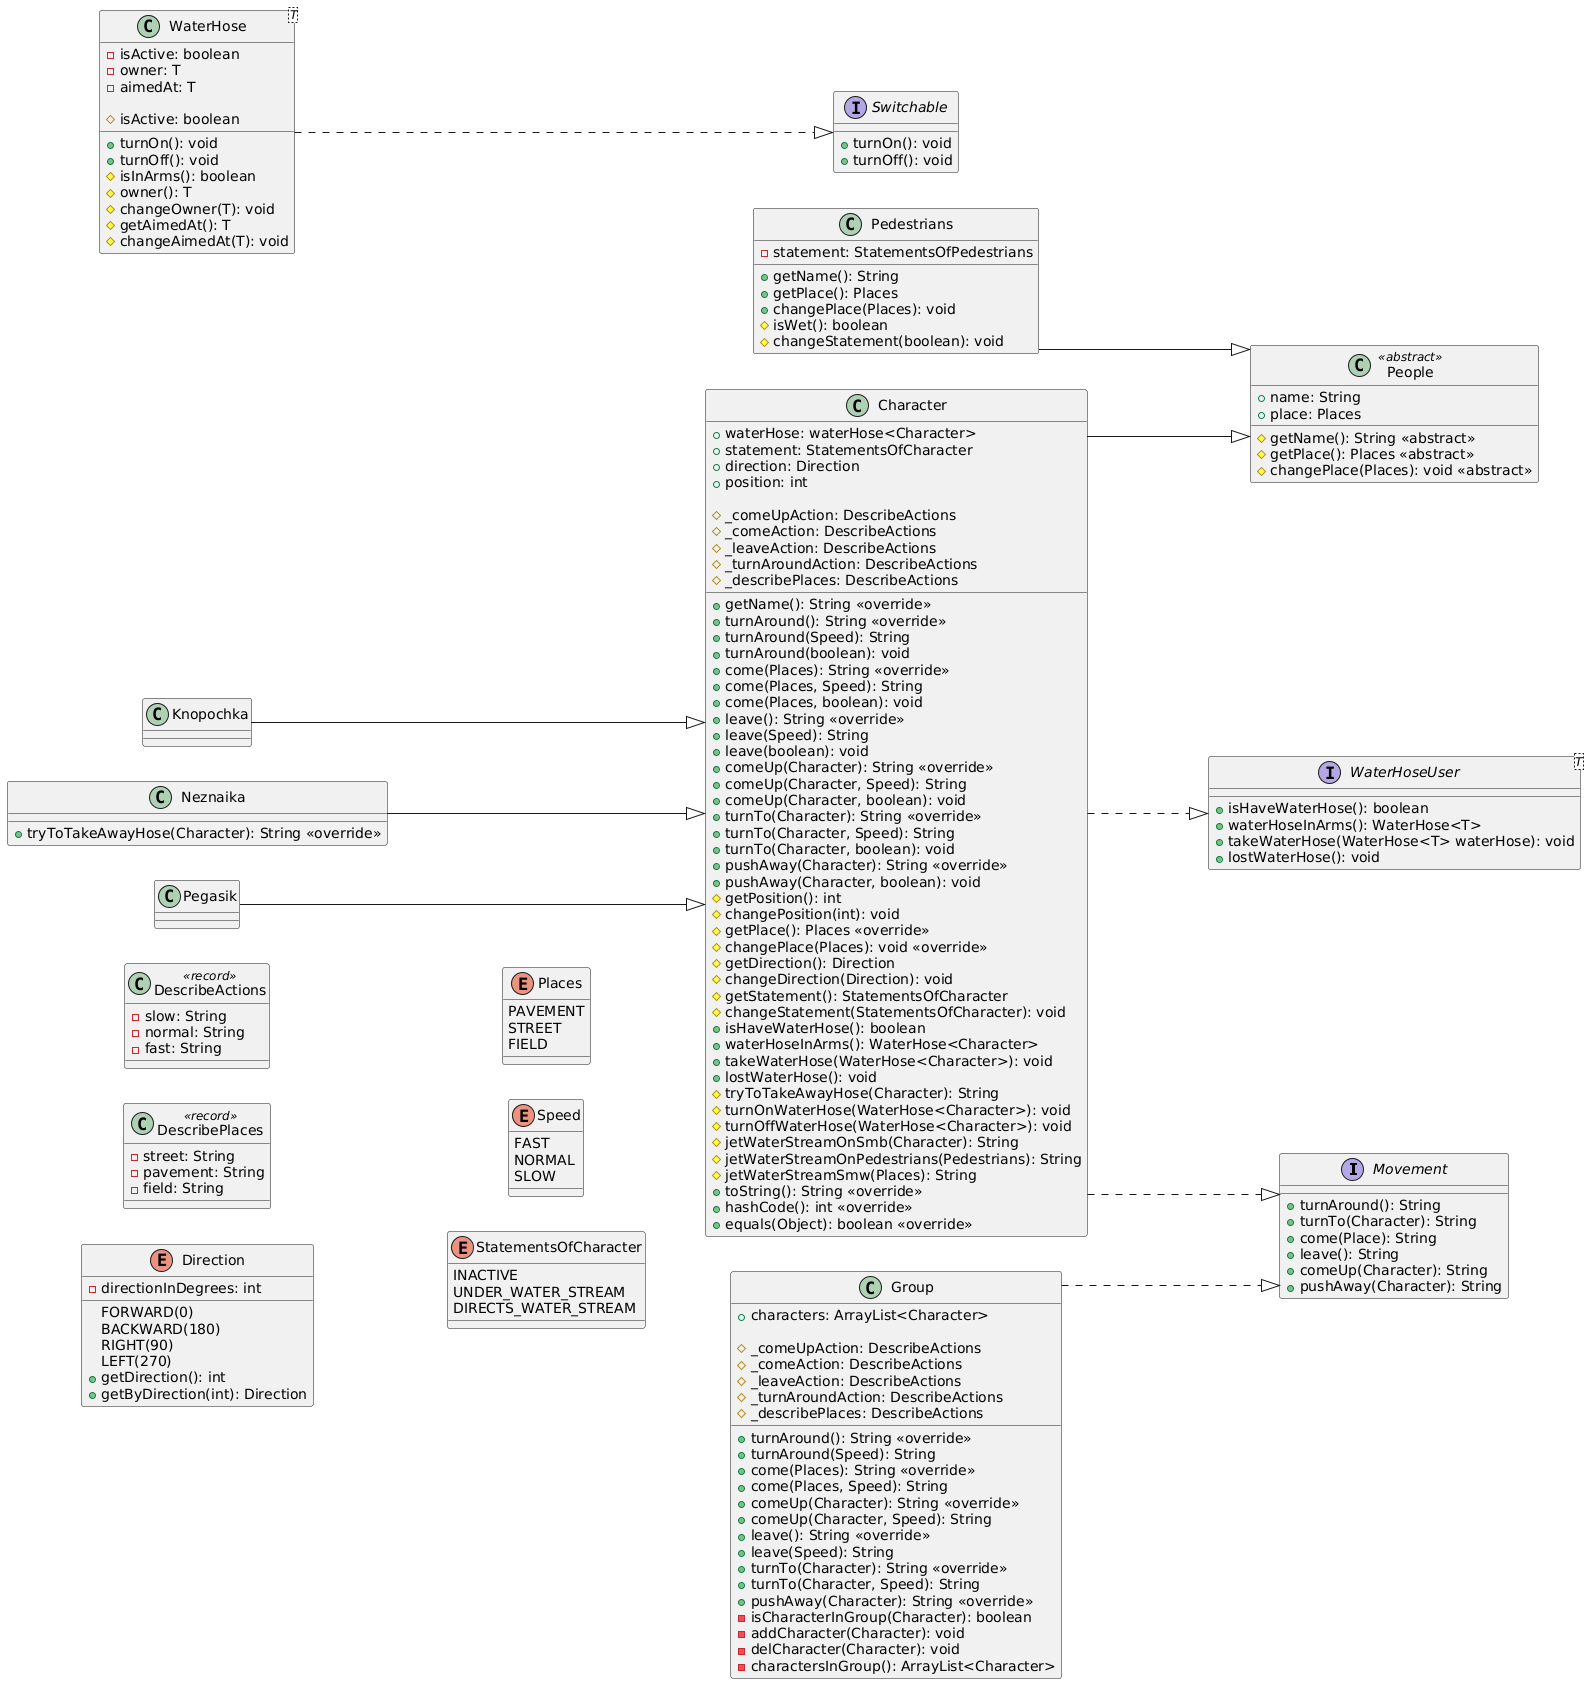

The diagram above was rendered by PlantUML. Its source (embedded in the PNG):
@startuml
skinparam linetype ortho



left to right direction
skinparam linetype ortho

interface Movement{
  + turnAround(): String
  + turnTo(Character): String
  + come(Place): String
  + leave(): String
  + comeUp(Character): String
  + pushAway(Character): String
}

interface Switchable{
  + turnOn(): void
  + turnOff(): void
}

interface WaterHoseUser<T>{
  + isHaveWaterHose(): boolean
  + waterHoseInArms(): WaterHose<T>
  + takeWaterHose(WaterHose<T> waterHose): void
  + lostWaterHose(): void
}

class People <<abstract>>{
  + name: String
  + place: Places
  
  # getName(): String <<abstract>>
  # getPlace(): Places <<abstract>>
  # changePlace(Places): void <<abstract>>
}

class Character{
  + waterHose: waterHose<Character>
  + statement: StatementsOfCharacter
  + direction: Direction
  + position: int
  
  # _comeUpAction: DescribeActions
  # _comeAction: DescribeActions
  # _leaveAction: DescribeActions
  # _turnAroundAction: DescribeActions
  # _describePlaces: DescribeActions
  
  + getName(): String <<override>>
  + turnAround(): String <<override>>
  + turnAround(Speed): String
  + turnAround(boolean): void
  + come(Places): String <<override>>
  + come(Places, Speed): String 
  + come(Places, boolean): void
  + leave(): String <<override>>
  + leave(Speed): String 
  + leave(boolean): void
  + comeUp(Character): String <<override>>
  + comeUp(Character, Speed): String
  + comeUp(Character, boolean): void
  + turnTo(Character): String <<override>>
  + turnTo(Character, Speed): String
  + turnTo(Character, boolean): void
  + pushAway(Character): String <<override>>
  + pushAway(Character, boolean): void
  # getPosition(): int
  # changePosition(int): void
  # getPlace(): Places <<override>>
  # changePlace(Places): void <<override>>
  # getDirection(): Direction
  # changeDirection(Direction): void
  # getStatement(): StatementsOfCharacter
  # changeStatement(StatementsOfCharacter): void
  + isHaveWaterHose(): boolean
  + waterHoseInArms(): WaterHose<Character>
  + takeWaterHose(WaterHose<Character>): void
  + lostWaterHose(): void
  # tryToTakeAwayHose(Character): String
  # turnOnWaterHose(WaterHose<Character>): void
  # turnOffWaterHose(WaterHose<Character>): void
  # jetWaterStreamOnSmb(Character): String
  # jetWaterStreamOnPedestrians(Pedestrians): String
  # jetWaterStreamSmw(Places): String
  + toString(): String <<override>>
  + hashCode(): int <<override>>
  + equals(Object): boolean <<override>>
}

class DescribeActions <<record>> {
  - slow: String
  - normal: String
  - fast: String
}

class DescribePlaces <<record>> {
  - street: String
  - pavement: String
  - field: String
}

class Group{
  + characters: ArrayList<Character>
  
  # _comeUpAction: DescribeActions
  # _comeAction: DescribeActions
  # _leaveAction: DescribeActions
  # _turnAroundAction: DescribeActions
  # _describePlaces: DescribeActions
  
  + turnAround(): String <<override>>
  + turnAround(Speed): String
  + come(Places): String <<override>>
  + come(Places, Speed): String
  + comeUp(Character): String <<override>>
  + comeUp(Character, Speed): String
  + leave(): String <<override>>
  + leave(Speed): String
  + turnTo(Character): String <<override>>
  + turnTo(Character, Speed): String
  + pushAway(Character): String <<override>>
  - isCharacterInGroup(Character): boolean
  - addCharacter(Character): void
  - delCharacter(Character): void
  - charactersInGroup(): ArrayList<Character>
}

class Knopochka{
  
}

class Neznaika{
  + tryToTakeAwayHose(Character): String <<override>>
}

class Pegasik{

}

class Pedestrians{
  - statement: StatementsOfPedestrians
  
  + getName(): String
  + getPlace(): Places
  + changePlace(Places): void
  # isWet(): boolean
  # changeStatement(boolean): void
}

enum Direction{
  FORWARD(0)
  BACKWARD(180)
  RIGHT(90)
  LEFT(270)
  
  - directionInDegrees: int
  
  + getDirection(): int
  + getByDirection(int): Direction
}

enum Places{
  PAVEMENT
  STREET
  FIELD
}

enum Speed{
  FAST
  NORMAL
  SLOW
}

enum StatementsOfCharacter{
  INACTIVE
  UNDER_WATER_STREAM
  DIRECTS_WATER_STREAM
}

class WaterHose<T>{
  - isActive: boolean
  - owner: T
  - aimedAt: T
  
  # isActive: boolean
  + turnOn(): void
  + turnOff(): void
  # isInArms(): boolean
  # owner(): T
  # changeOwner(T): void
  # getAimedAt(): T
  # changeAimedAt(T): void
}


Character     -[plain]..|>  Movement
Character     -[plain]..|>  WaterHoseUser
Character     -[plain]--|>  People
Group         -[plain]..|>  Movement
Knopochka     -[plain]--|>  Character
Pegasik       -[plain]--|>  Character
Neznaika      -[plain]--|>  Character
Pedestrians   -[plain]--|>  People
WaterHose     -[plain]..|>  Switchable
@enduml